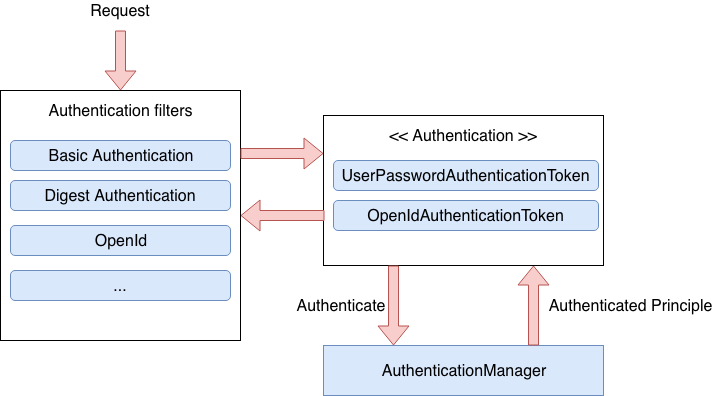

The diagram above was exported from draw.io. Its source (the exported page's mxGraphModel, read from the mxfile embedded in the PNG):
<mxGraphModel dx="918" dy="542" grid="1" gridSize="10" guides="1" tooltips="1" connect="1" arrows="1" fold="1" page="1" pageScale="1" pageWidth="827" pageHeight="1169" math="0" shadow="0">
  <root>
    <mxCell id="0" />
    <mxCell id="1" parent="0" />
    <mxCell id="UGI1zjJjk5ge-eXFXcJQ-27" value="Authenticated Principle" style="text;html=1;strokeColor=none;fillColor=none;align=center;verticalAlign=middle;whiteSpace=wrap;rounded=0;fontSize=16;" vertex="1" parent="1">
      <mxGeometry x="622" y="335" width="195" height="20" as="geometry" />
    </mxCell>
    <mxCell id="UGI1zjJjk5ge-eXFXcJQ-29" value="" style="group" vertex="1" connectable="0" parent="1">
      <mxGeometry x="413" y="155" width="280" height="280" as="geometry" />
    </mxCell>
    <mxCell id="UGI1zjJjk5ge-eXFXcJQ-9" value="" style="rounded=0;whiteSpace=wrap;html=1;fontSize=16;" vertex="1" parent="UGI1zjJjk5ge-eXFXcJQ-29">
      <mxGeometry width="280" height="150" as="geometry" />
    </mxCell>
    <mxCell id="UGI1zjJjk5ge-eXFXcJQ-21" value="" style="rounded=0;whiteSpace=wrap;html=1;fontSize=16;fillColor=#dae8fc;strokeColor=#6c8ebf;" vertex="1" parent="UGI1zjJjk5ge-eXFXcJQ-29">
      <mxGeometry y="230" width="280" height="50" as="geometry" />
    </mxCell>
    <mxCell id="UGI1zjJjk5ge-eXFXcJQ-10" value="&amp;lt;&amp;lt; Authentication &amp;gt;&amp;gt;" style="text;html=1;strokeColor=none;fillColor=none;align=center;verticalAlign=middle;whiteSpace=wrap;rounded=0;fontSize=16;" vertex="1" parent="UGI1zjJjk5ge-eXFXcJQ-29">
      <mxGeometry x="50" y="10" width="180" height="20" as="geometry" />
    </mxCell>
    <mxCell id="UGI1zjJjk5ge-eXFXcJQ-11" value="UserPasswordAuthenticationToken" style="rounded=1;whiteSpace=wrap;html=1;fontSize=16;fillColor=#dae8fc;strokeColor=#6c8ebf;" vertex="1" parent="UGI1zjJjk5ge-eXFXcJQ-29">
      <mxGeometry x="10" y="45" width="265" height="30" as="geometry" />
    </mxCell>
    <mxCell id="UGI1zjJjk5ge-eXFXcJQ-13" value="OpenIdAuthenticationToken" style="rounded=1;whiteSpace=wrap;html=1;fontSize=16;fillColor=#dae8fc;strokeColor=#6c8ebf;" vertex="1" parent="UGI1zjJjk5ge-eXFXcJQ-29">
      <mxGeometry x="10" y="85" width="265" height="30" as="geometry" />
    </mxCell>
    <mxCell id="UGI1zjJjk5ge-eXFXcJQ-23" value="AuthenticationManager" style="text;html=1;strokeColor=none;fillColor=none;align=center;verticalAlign=middle;whiteSpace=wrap;rounded=0;fontSize=16;" vertex="1" parent="UGI1zjJjk5ge-eXFXcJQ-29">
      <mxGeometry x="55" y="242.5" width="170" height="25" as="geometry" />
    </mxCell>
    <mxCell id="UGI1zjJjk5ge-eXFXcJQ-24" value="" style="shape=flexArrow;endArrow=classic;html=1;fontSize=16;entryX=0.25;entryY=0;entryDx=0;entryDy=0;labelBackgroundColor=#CDA2BE;fillColor=#f8cecc;strokeColor=#b85450;exitX=0.25;exitY=1;exitDx=0;exitDy=0;" edge="1" parent="UGI1zjJjk5ge-eXFXcJQ-29" source="UGI1zjJjk5ge-eXFXcJQ-9" target="UGI1zjJjk5ge-eXFXcJQ-21">
      <mxGeometry width="50" height="50" relative="1" as="geometry">
        <mxPoint x="55" y="184.5" as="sourcePoint" />
        <mxPoint x="195" y="184.5" as="targetPoint" />
        <Array as="points" />
      </mxGeometry>
    </mxCell>
    <mxCell id="UGI1zjJjk5ge-eXFXcJQ-25" value="" style="shape=flexArrow;endArrow=classic;html=1;fontSize=16;entryX=0.75;entryY=1;entryDx=0;entryDy=0;labelBackgroundColor=#CDA2BE;fillColor=#f8cecc;strokeColor=#b85450;exitX=0.75;exitY=0;exitDx=0;exitDy=0;" edge="1" parent="UGI1zjJjk5ge-eXFXcJQ-29" source="UGI1zjJjk5ge-eXFXcJQ-21" target="UGI1zjJjk5ge-eXFXcJQ-9">
      <mxGeometry width="50" height="50" relative="1" as="geometry">
        <mxPoint x="140" y="184.5" as="sourcePoint" />
        <mxPoint x="280" y="184.5" as="targetPoint" />
        <Array as="points" />
      </mxGeometry>
    </mxCell>
    <mxCell id="UGI1zjJjk5ge-eXFXcJQ-26" value="Authenticate" style="text;html=1;strokeColor=none;fillColor=none;align=center;verticalAlign=middle;whiteSpace=wrap;rounded=0;fontSize=16;" vertex="1" parent="UGI1zjJjk5ge-eXFXcJQ-29">
      <mxGeometry x="-3" y="180" width="40" height="20" as="geometry" />
    </mxCell>
    <mxCell id="UGI1zjJjk5ge-eXFXcJQ-7" value="" style="shape=flexArrow;endArrow=classic;html=1;fontSize=16;entryX=0.5;entryY=0;entryDx=0;entryDy=0;labelBackgroundColor=#CDA2BE;fillColor=#f8cecc;strokeColor=#b85450;" edge="1" parent="1" target="UGI1zjJjk5ge-eXFXcJQ-1">
      <mxGeometry width="50" height="50" relative="1" as="geometry">
        <mxPoint x="210" y="70" as="sourcePoint" />
        <mxPoint x="235" y="20" as="targetPoint" />
      </mxGeometry>
    </mxCell>
    <mxCell id="UGI1zjJjk5ge-eXFXcJQ-8" value="Request" style="text;html=1;strokeColor=none;fillColor=none;align=center;verticalAlign=middle;whiteSpace=wrap;rounded=0;fontSize=16;" vertex="1" parent="1">
      <mxGeometry x="160" y="40" width="100" height="20" as="geometry" />
    </mxCell>
    <mxCell id="UGI1zjJjk5ge-eXFXcJQ-17" value="" style="group" vertex="1" connectable="0" parent="1">
      <mxGeometry x="90" y="130" width="240" height="250" as="geometry" />
    </mxCell>
    <mxCell id="UGI1zjJjk5ge-eXFXcJQ-1" value="&lt;div style=&quot;text-align: center&quot;&gt;&lt;br&gt;&lt;/div&gt;&lt;div style=&quot;text-align: left&quot;&gt;&lt;/div&gt;" style="rounded=0;whiteSpace=wrap;html=1;" vertex="1" parent="UGI1zjJjk5ge-eXFXcJQ-17">
      <mxGeometry width="240" height="250" as="geometry" />
    </mxCell>
    <mxCell id="UGI1zjJjk5ge-eXFXcJQ-2" value="Authentication filters" style="text;html=1;strokeColor=none;fillColor=none;align=center;verticalAlign=middle;whiteSpace=wrap;rounded=0;fontSize=16;" vertex="1" parent="UGI1zjJjk5ge-eXFXcJQ-17">
      <mxGeometry x="42.5" y="10" width="155" height="20" as="geometry" />
    </mxCell>
    <mxCell id="UGI1zjJjk5ge-eXFXcJQ-3" value="Basic Authentication" style="rounded=1;whiteSpace=wrap;html=1;fontSize=16;fillColor=#dae8fc;strokeColor=#6c8ebf;" vertex="1" parent="UGI1zjJjk5ge-eXFXcJQ-17">
      <mxGeometry x="10" y="50" width="220" height="30" as="geometry" />
    </mxCell>
    <mxCell id="UGI1zjJjk5ge-eXFXcJQ-4" value="Digest Authentication" style="rounded=1;whiteSpace=wrap;html=1;fontSize=16;fillColor=#dae8fc;strokeColor=#6c8ebf;" vertex="1" parent="UGI1zjJjk5ge-eXFXcJQ-17">
      <mxGeometry x="10" y="90" width="220" height="30" as="geometry" />
    </mxCell>
    <mxCell id="UGI1zjJjk5ge-eXFXcJQ-5" value="OpenId" style="rounded=1;whiteSpace=wrap;html=1;fontSize=16;fillColor=#dae8fc;strokeColor=#6c8ebf;" vertex="1" parent="UGI1zjJjk5ge-eXFXcJQ-17">
      <mxGeometry x="10" y="135" width="220" height="30" as="geometry" />
    </mxCell>
    <mxCell id="UGI1zjJjk5ge-eXFXcJQ-6" value="..." style="rounded=1;whiteSpace=wrap;html=1;fontSize=16;fillColor=#dae8fc;strokeColor=#6c8ebf;" vertex="1" parent="UGI1zjJjk5ge-eXFXcJQ-17">
      <mxGeometry x="10" y="180" width="220" height="30" as="geometry" />
    </mxCell>
    <mxCell id="UGI1zjJjk5ge-eXFXcJQ-14" value="" style="shape=flexArrow;endArrow=classic;html=1;fontSize=16;entryX=0;entryY=0.25;entryDx=0;entryDy=0;labelBackgroundColor=#CDA2BE;fillColor=#f8cecc;strokeColor=#b85450;exitX=1;exitY=0.25;exitDx=0;exitDy=0;" edge="1" parent="1" source="UGI1zjJjk5ge-eXFXcJQ-1" target="UGI1zjJjk5ge-eXFXcJQ-9">
      <mxGeometry width="50" height="50" relative="1" as="geometry">
        <mxPoint x="310" y="120" as="sourcePoint" />
        <mxPoint x="310" y="180" as="targetPoint" />
        <Array as="points" />
      </mxGeometry>
    </mxCell>
    <mxCell id="UGI1zjJjk5ge-eXFXcJQ-31" value="" style="shape=flexArrow;endArrow=classic;html=1;fontSize=16;entryX=1;entryY=0.5;entryDx=0;entryDy=0;labelBackgroundColor=#CDA2BE;fillColor=#f8cecc;strokeColor=#b85450;" edge="1" parent="1" target="UGI1zjJjk5ge-eXFXcJQ-1">
      <mxGeometry width="50" height="50" relative="1" as="geometry">
        <mxPoint x="414" y="255" as="sourcePoint" />
        <mxPoint x="423" y="249.5" as="targetPoint" />
        <Array as="points" />
      </mxGeometry>
    </mxCell>
  </root>
</mxGraphModel>